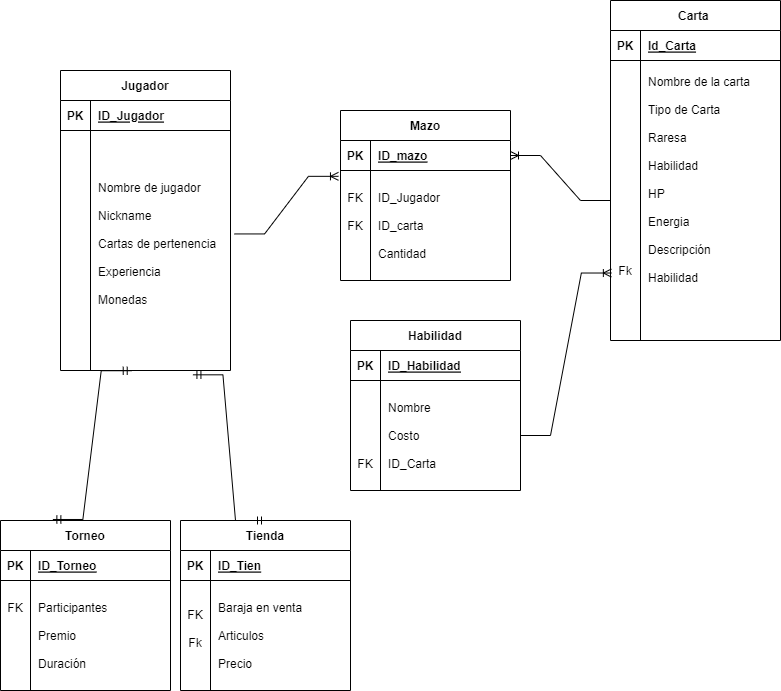

The diagram above was exported from draw.io. Its source (the exported page's mxGraphModel, read from the mxfile embedded in the PNG):
<mxGraphModel dx="1050" dy="1657" grid="1" gridSize="10" guides="1" tooltips="1" connect="1" arrows="1" fold="1" page="1" pageScale="1" pageWidth="850" pageHeight="1100" math="0" shadow="0" extFonts="Permanent Marker^https://fonts.googleapis.com/css?family=Permanent+Marker">
  <root>
    <mxCell id="0" />
    <mxCell id="1" parent="0" />
    <mxCell id="C-vyLk0tnHw3VtMMgP7b-2" value="Mazo" style="shape=table;startSize=30;container=1;collapsible=1;childLayout=tableLayout;fixedRows=1;rowLines=0;fontStyle=1;align=center;resizeLast=1;" parent="1" vertex="1">
      <mxGeometry x="380" y="100" width="170" height="170" as="geometry" />
    </mxCell>
    <mxCell id="C-vyLk0tnHw3VtMMgP7b-3" value="" style="shape=partialRectangle;collapsible=0;dropTarget=0;pointerEvents=0;fillColor=none;points=[[0,0.5],[1,0.5]];portConstraint=eastwest;top=0;left=0;right=0;bottom=1;" parent="C-vyLk0tnHw3VtMMgP7b-2" vertex="1">
      <mxGeometry y="30" width="170" height="30" as="geometry" />
    </mxCell>
    <mxCell id="C-vyLk0tnHw3VtMMgP7b-4" value="PK" style="shape=partialRectangle;overflow=hidden;connectable=0;fillColor=none;top=0;left=0;bottom=0;right=0;fontStyle=1;" parent="C-vyLk0tnHw3VtMMgP7b-3" vertex="1">
      <mxGeometry width="30" height="30" as="geometry">
        <mxRectangle width="30" height="30" as="alternateBounds" />
      </mxGeometry>
    </mxCell>
    <mxCell id="C-vyLk0tnHw3VtMMgP7b-5" value="ID_mazo" style="shape=partialRectangle;overflow=hidden;connectable=0;fillColor=none;top=0;left=0;bottom=0;right=0;align=left;spacingLeft=6;fontStyle=5;" parent="C-vyLk0tnHw3VtMMgP7b-3" vertex="1">
      <mxGeometry x="30" width="140" height="30" as="geometry">
        <mxRectangle width="140" height="30" as="alternateBounds" />
      </mxGeometry>
    </mxCell>
    <mxCell id="C-vyLk0tnHw3VtMMgP7b-9" value="" style="shape=partialRectangle;collapsible=0;dropTarget=0;pointerEvents=0;fillColor=none;points=[[0,0.5],[1,0.5]];portConstraint=eastwest;top=0;left=0;right=0;bottom=0;" parent="C-vyLk0tnHw3VtMMgP7b-2" vertex="1">
      <mxGeometry y="60" width="170" height="110" as="geometry" />
    </mxCell>
    <mxCell id="C-vyLk0tnHw3VtMMgP7b-10" value="FK&#10;&#10;FK&#10;&#10;" style="shape=partialRectangle;overflow=hidden;connectable=0;fillColor=none;top=0;left=0;bottom=0;right=0;" parent="C-vyLk0tnHw3VtMMgP7b-9" vertex="1">
      <mxGeometry width="30" height="110" as="geometry">
        <mxRectangle width="30" height="110" as="alternateBounds" />
      </mxGeometry>
    </mxCell>
    <mxCell id="C-vyLk0tnHw3VtMMgP7b-11" value="ID_Jugador&#10;&#10;ID_carta&#10;&#10;Cantidad" style="shape=partialRectangle;overflow=hidden;connectable=0;fillColor=none;top=0;left=0;bottom=0;right=0;align=left;spacingLeft=6;" parent="C-vyLk0tnHw3VtMMgP7b-9" vertex="1">
      <mxGeometry x="30" width="140" height="110" as="geometry">
        <mxRectangle width="140" height="110" as="alternateBounds" />
      </mxGeometry>
    </mxCell>
    <mxCell id="C-vyLk0tnHw3VtMMgP7b-23" value="Carta " style="shape=table;startSize=30;container=1;collapsible=1;childLayout=tableLayout;fixedRows=1;rowLines=0;fontStyle=1;align=center;resizeLast=1;" parent="1" vertex="1">
      <mxGeometry x="650" y="-10" width="170" height="340" as="geometry" />
    </mxCell>
    <mxCell id="C-vyLk0tnHw3VtMMgP7b-24" value="" style="shape=partialRectangle;collapsible=0;dropTarget=0;pointerEvents=0;fillColor=none;points=[[0,0.5],[1,0.5]];portConstraint=eastwest;top=0;left=0;right=0;bottom=1;" parent="C-vyLk0tnHw3VtMMgP7b-23" vertex="1">
      <mxGeometry y="30" width="170" height="30" as="geometry" />
    </mxCell>
    <mxCell id="C-vyLk0tnHw3VtMMgP7b-25" value="PK" style="shape=partialRectangle;overflow=hidden;connectable=0;fillColor=none;top=0;left=0;bottom=0;right=0;fontStyle=1;" parent="C-vyLk0tnHw3VtMMgP7b-24" vertex="1">
      <mxGeometry width="30" height="30" as="geometry">
        <mxRectangle width="30" height="30" as="alternateBounds" />
      </mxGeometry>
    </mxCell>
    <mxCell id="C-vyLk0tnHw3VtMMgP7b-26" value="Id_Carta" style="shape=partialRectangle;overflow=hidden;connectable=0;fillColor=none;top=0;left=0;bottom=0;right=0;align=left;spacingLeft=6;fontStyle=5;" parent="C-vyLk0tnHw3VtMMgP7b-24" vertex="1">
      <mxGeometry x="30" width="140" height="30" as="geometry">
        <mxRectangle width="140" height="30" as="alternateBounds" />
      </mxGeometry>
    </mxCell>
    <mxCell id="C-vyLk0tnHw3VtMMgP7b-27" value="" style="shape=partialRectangle;collapsible=0;dropTarget=0;pointerEvents=0;fillColor=none;points=[[0,0.5],[1,0.5]];portConstraint=eastwest;top=0;left=0;right=0;bottom=0;" parent="C-vyLk0tnHw3VtMMgP7b-23" vertex="1">
      <mxGeometry y="60" width="170" height="280" as="geometry" />
    </mxCell>
    <mxCell id="C-vyLk0tnHw3VtMMgP7b-28" value="&#10;&#10;&#10;&#10;&#10;&#10;&#10;&#10;&#10;&#10;Fk" style="shape=partialRectangle;overflow=hidden;connectable=0;fillColor=none;top=0;left=0;bottom=0;right=0;" parent="C-vyLk0tnHw3VtMMgP7b-27" vertex="1">
      <mxGeometry width="30" height="280" as="geometry">
        <mxRectangle width="30" height="280" as="alternateBounds" />
      </mxGeometry>
    </mxCell>
    <mxCell id="C-vyLk0tnHw3VtMMgP7b-29" value="Nombre de la carta&#10;&#10;Tipo de Carta&#10;&#10;Raresa&#10;&#10;Habilidad&#10;&#10;HP&#10;&#10;Energia&#10;&#10;Descripción&#10;&#10;Habilidad&#10;&#10;&#10;" style="shape=partialRectangle;overflow=hidden;connectable=0;fillColor=none;top=0;left=0;bottom=0;right=0;align=left;spacingLeft=6;" parent="C-vyLk0tnHw3VtMMgP7b-27" vertex="1">
      <mxGeometry x="30" width="140" height="280" as="geometry">
        <mxRectangle width="140" height="280" as="alternateBounds" />
      </mxGeometry>
    </mxCell>
    <mxCell id="3QQ_vR08nBFBF932lMay-1" value="Jugador" style="shape=table;startSize=30;container=1;collapsible=1;childLayout=tableLayout;fixedRows=1;rowLines=0;fontStyle=1;align=center;resizeLast=1;" parent="1" vertex="1">
      <mxGeometry x="100" y="60" width="170" height="300" as="geometry" />
    </mxCell>
    <mxCell id="3QQ_vR08nBFBF932lMay-2" value="" style="shape=partialRectangle;collapsible=0;dropTarget=0;pointerEvents=0;fillColor=none;points=[[0,0.5],[1,0.5]];portConstraint=eastwest;top=0;left=0;right=0;bottom=1;" parent="3QQ_vR08nBFBF932lMay-1" vertex="1">
      <mxGeometry y="30" width="170" height="30" as="geometry" />
    </mxCell>
    <mxCell id="3QQ_vR08nBFBF932lMay-3" value="PK" style="shape=partialRectangle;overflow=hidden;connectable=0;fillColor=none;top=0;left=0;bottom=0;right=0;fontStyle=1;" parent="3QQ_vR08nBFBF932lMay-2" vertex="1">
      <mxGeometry width="30" height="30" as="geometry">
        <mxRectangle width="30" height="30" as="alternateBounds" />
      </mxGeometry>
    </mxCell>
    <mxCell id="3QQ_vR08nBFBF932lMay-4" value="ID_Jugador" style="shape=partialRectangle;overflow=hidden;connectable=0;fillColor=none;top=0;left=0;bottom=0;right=0;align=left;spacingLeft=6;fontStyle=5;" parent="3QQ_vR08nBFBF932lMay-2" vertex="1">
      <mxGeometry x="30" width="140" height="30" as="geometry">
        <mxRectangle width="140" height="30" as="alternateBounds" />
      </mxGeometry>
    </mxCell>
    <mxCell id="3QQ_vR08nBFBF932lMay-5" value="" style="shape=partialRectangle;collapsible=0;dropTarget=0;pointerEvents=0;fillColor=none;points=[[0,0.5],[1,0.5]];portConstraint=eastwest;top=0;left=0;right=0;bottom=0;" parent="3QQ_vR08nBFBF932lMay-1" vertex="1">
      <mxGeometry y="60" width="170" height="240" as="geometry" />
    </mxCell>
    <mxCell id="3QQ_vR08nBFBF932lMay-6" value="" style="shape=partialRectangle;overflow=hidden;connectable=0;fillColor=none;top=0;left=0;bottom=0;right=0;" parent="3QQ_vR08nBFBF932lMay-5" vertex="1">
      <mxGeometry width="30" height="240" as="geometry">
        <mxRectangle width="30" height="240" as="alternateBounds" />
      </mxGeometry>
    </mxCell>
    <mxCell id="3QQ_vR08nBFBF932lMay-7" value="Nombre de jugador&#10;&#10;Nickname&#10;&#10;Cartas de pertenencia&#10;&#10;Experiencia&#10;&#10;Monedas&#10;" style="shape=partialRectangle;overflow=hidden;connectable=0;fillColor=none;top=0;left=0;bottom=0;right=0;align=left;spacingLeft=6;" parent="3QQ_vR08nBFBF932lMay-5" vertex="1">
      <mxGeometry x="30" width="140" height="240" as="geometry">
        <mxRectangle width="140" height="240" as="alternateBounds" />
      </mxGeometry>
    </mxCell>
    <mxCell id="bxM5c3TxePO0tcsTMQ7I-1" value="Habilidad" style="shape=table;startSize=30;container=1;collapsible=1;childLayout=tableLayout;fixedRows=1;rowLines=0;fontStyle=1;align=center;resizeLast=1;" parent="1" vertex="1">
      <mxGeometry x="390" y="310" width="170" height="170" as="geometry" />
    </mxCell>
    <mxCell id="bxM5c3TxePO0tcsTMQ7I-2" value="" style="shape=partialRectangle;collapsible=0;dropTarget=0;pointerEvents=0;fillColor=none;points=[[0,0.5],[1,0.5]];portConstraint=eastwest;top=0;left=0;right=0;bottom=1;" parent="bxM5c3TxePO0tcsTMQ7I-1" vertex="1">
      <mxGeometry y="30" width="170" height="30" as="geometry" />
    </mxCell>
    <mxCell id="bxM5c3TxePO0tcsTMQ7I-3" value="PK" style="shape=partialRectangle;overflow=hidden;connectable=0;fillColor=none;top=0;left=0;bottom=0;right=0;fontStyle=1;" parent="bxM5c3TxePO0tcsTMQ7I-2" vertex="1">
      <mxGeometry width="30" height="30" as="geometry">
        <mxRectangle width="30" height="30" as="alternateBounds" />
      </mxGeometry>
    </mxCell>
    <mxCell id="bxM5c3TxePO0tcsTMQ7I-4" value="ID_Habilidad" style="shape=partialRectangle;overflow=hidden;connectable=0;fillColor=none;top=0;left=0;bottom=0;right=0;align=left;spacingLeft=6;fontStyle=5;" parent="bxM5c3TxePO0tcsTMQ7I-2" vertex="1">
      <mxGeometry x="30" width="140" height="30" as="geometry">
        <mxRectangle width="140" height="30" as="alternateBounds" />
      </mxGeometry>
    </mxCell>
    <mxCell id="bxM5c3TxePO0tcsTMQ7I-5" value="" style="shape=partialRectangle;collapsible=0;dropTarget=0;pointerEvents=0;fillColor=none;points=[[0,0.5],[1,0.5]];portConstraint=eastwest;top=0;left=0;right=0;bottom=0;" parent="bxM5c3TxePO0tcsTMQ7I-1" vertex="1">
      <mxGeometry y="60" width="170" height="110" as="geometry" />
    </mxCell>
    <mxCell id="bxM5c3TxePO0tcsTMQ7I-6" value="&#10;&#10;&#10;&#10;&#10;FK&#10;" style="shape=partialRectangle;overflow=hidden;connectable=0;fillColor=none;top=0;left=0;bottom=0;right=0;" parent="bxM5c3TxePO0tcsTMQ7I-5" vertex="1">
      <mxGeometry width="30" height="110" as="geometry">
        <mxRectangle width="30" height="110" as="alternateBounds" />
      </mxGeometry>
    </mxCell>
    <mxCell id="bxM5c3TxePO0tcsTMQ7I-7" value="Nombre&#10;&#10;Costo&#10;&#10;ID_Carta" style="shape=partialRectangle;overflow=hidden;connectable=0;fillColor=none;top=0;left=0;bottom=0;right=0;align=left;spacingLeft=6;" parent="bxM5c3TxePO0tcsTMQ7I-5" vertex="1">
      <mxGeometry x="30" width="140" height="110" as="geometry">
        <mxRectangle width="140" height="110" as="alternateBounds" />
      </mxGeometry>
    </mxCell>
    <mxCell id="bxM5c3TxePO0tcsTMQ7I-8" value="Torneo" style="shape=table;startSize=30;container=1;collapsible=1;childLayout=tableLayout;fixedRows=1;rowLines=0;fontStyle=1;align=center;resizeLast=1;" parent="1" vertex="1">
      <mxGeometry x="40" y="510" width="170" height="170" as="geometry" />
    </mxCell>
    <mxCell id="bxM5c3TxePO0tcsTMQ7I-9" value="" style="shape=partialRectangle;collapsible=0;dropTarget=0;pointerEvents=0;fillColor=none;points=[[0,0.5],[1,0.5]];portConstraint=eastwest;top=0;left=0;right=0;bottom=1;" parent="bxM5c3TxePO0tcsTMQ7I-8" vertex="1">
      <mxGeometry y="30" width="170" height="30" as="geometry" />
    </mxCell>
    <mxCell id="bxM5c3TxePO0tcsTMQ7I-10" value="PK" style="shape=partialRectangle;overflow=hidden;connectable=0;fillColor=none;top=0;left=0;bottom=0;right=0;fontStyle=1;" parent="bxM5c3TxePO0tcsTMQ7I-9" vertex="1">
      <mxGeometry width="30" height="30" as="geometry">
        <mxRectangle width="30" height="30" as="alternateBounds" />
      </mxGeometry>
    </mxCell>
    <mxCell id="bxM5c3TxePO0tcsTMQ7I-11" value="ID_Torneo" style="shape=partialRectangle;overflow=hidden;connectable=0;fillColor=none;top=0;left=0;bottom=0;right=0;align=left;spacingLeft=6;fontStyle=5;" parent="bxM5c3TxePO0tcsTMQ7I-9" vertex="1">
      <mxGeometry x="30" width="140" height="30" as="geometry">
        <mxRectangle width="140" height="30" as="alternateBounds" />
      </mxGeometry>
    </mxCell>
    <mxCell id="bxM5c3TxePO0tcsTMQ7I-12" value="" style="shape=partialRectangle;collapsible=0;dropTarget=0;pointerEvents=0;fillColor=none;points=[[0,0.5],[1,0.5]];portConstraint=eastwest;top=0;left=0;right=0;bottom=0;" parent="bxM5c3TxePO0tcsTMQ7I-8" vertex="1">
      <mxGeometry y="60" width="170" height="110" as="geometry" />
    </mxCell>
    <mxCell id="bxM5c3TxePO0tcsTMQ7I-13" value="FK&#10;&#10;&#10;&#10;" style="shape=partialRectangle;overflow=hidden;connectable=0;fillColor=none;top=0;left=0;bottom=0;right=0;" parent="bxM5c3TxePO0tcsTMQ7I-12" vertex="1">
      <mxGeometry width="30" height="110" as="geometry">
        <mxRectangle width="30" height="110" as="alternateBounds" />
      </mxGeometry>
    </mxCell>
    <mxCell id="bxM5c3TxePO0tcsTMQ7I-14" value="Participantes&#10;&#10;Premio&#10;&#10;Duración" style="shape=partialRectangle;overflow=hidden;connectable=0;fillColor=none;top=0;left=0;bottom=0;right=0;align=left;spacingLeft=6;" parent="bxM5c3TxePO0tcsTMQ7I-12" vertex="1">
      <mxGeometry x="30" width="140" height="110" as="geometry">
        <mxRectangle width="140" height="110" as="alternateBounds" />
      </mxGeometry>
    </mxCell>
    <mxCell id="XaXZlR3tdAYIIVBmUAqK-1" value="Tienda" style="shape=table;startSize=30;container=1;collapsible=1;childLayout=tableLayout;fixedRows=1;rowLines=0;fontStyle=1;align=center;resizeLast=1;" vertex="1" parent="1">
      <mxGeometry x="220" y="510" width="170" height="170" as="geometry" />
    </mxCell>
    <mxCell id="XaXZlR3tdAYIIVBmUAqK-2" value="" style="shape=partialRectangle;collapsible=0;dropTarget=0;pointerEvents=0;fillColor=none;points=[[0,0.5],[1,0.5]];portConstraint=eastwest;top=0;left=0;right=0;bottom=1;" vertex="1" parent="XaXZlR3tdAYIIVBmUAqK-1">
      <mxGeometry y="30" width="170" height="30" as="geometry" />
    </mxCell>
    <mxCell id="XaXZlR3tdAYIIVBmUAqK-3" value="PK" style="shape=partialRectangle;overflow=hidden;connectable=0;fillColor=none;top=0;left=0;bottom=0;right=0;fontStyle=1;" vertex="1" parent="XaXZlR3tdAYIIVBmUAqK-2">
      <mxGeometry width="30" height="30" as="geometry">
        <mxRectangle width="30" height="30" as="alternateBounds" />
      </mxGeometry>
    </mxCell>
    <mxCell id="XaXZlR3tdAYIIVBmUAqK-4" value="ID_Tien" style="shape=partialRectangle;overflow=hidden;connectable=0;fillColor=none;top=0;left=0;bottom=0;right=0;align=left;spacingLeft=6;fontStyle=5;" vertex="1" parent="XaXZlR3tdAYIIVBmUAqK-2">
      <mxGeometry x="30" width="140" height="30" as="geometry">
        <mxRectangle width="140" height="30" as="alternateBounds" />
      </mxGeometry>
    </mxCell>
    <mxCell id="XaXZlR3tdAYIIVBmUAqK-5" value="" style="shape=partialRectangle;collapsible=0;dropTarget=0;pointerEvents=0;fillColor=none;points=[[0,0.5],[1,0.5]];portConstraint=eastwest;top=0;left=0;right=0;bottom=0;" vertex="1" parent="XaXZlR3tdAYIIVBmUAqK-1">
      <mxGeometry y="60" width="170" height="110" as="geometry" />
    </mxCell>
    <mxCell id="XaXZlR3tdAYIIVBmUAqK-6" value="FK&#10;&#10;Fk&#10;" style="shape=partialRectangle;overflow=hidden;connectable=0;fillColor=none;top=0;left=0;bottom=0;right=0;" vertex="1" parent="XaXZlR3tdAYIIVBmUAqK-5">
      <mxGeometry width="30" height="110" as="geometry">
        <mxRectangle width="30" height="110" as="alternateBounds" />
      </mxGeometry>
    </mxCell>
    <mxCell id="XaXZlR3tdAYIIVBmUAqK-7" value="Baraja en venta&#10;&#10;Articulos &#10;&#10;Precio" style="shape=partialRectangle;overflow=hidden;connectable=0;fillColor=none;top=0;left=0;bottom=0;right=0;align=left;spacingLeft=6;" vertex="1" parent="XaXZlR3tdAYIIVBmUAqK-5">
      <mxGeometry x="30" width="140" height="110" as="geometry">
        <mxRectangle width="140" height="110" as="alternateBounds" />
      </mxGeometry>
    </mxCell>
    <mxCell id="XaXZlR3tdAYIIVBmUAqK-9" value="" style="edgeStyle=entityRelationEdgeStyle;fontSize=12;html=1;endArrow=ERoneToMany;rounded=0;exitX=1.024;exitY=0.431;exitDx=0;exitDy=0;exitPerimeter=0;entryX=-0.012;entryY=0.053;entryDx=0;entryDy=0;entryPerimeter=0;" edge="1" parent="1" source="3QQ_vR08nBFBF932lMay-5" target="C-vyLk0tnHw3VtMMgP7b-9">
      <mxGeometry width="100" height="100" relative="1" as="geometry">
        <mxPoint x="370" y="240" as="sourcePoint" />
        <mxPoint x="470" y="140" as="targetPoint" />
      </mxGeometry>
    </mxCell>
    <mxCell id="XaXZlR3tdAYIIVBmUAqK-10" value="" style="edgeStyle=entityRelationEdgeStyle;fontSize=12;html=1;endArrow=ERoneToMany;rounded=0;exitX=0;exitY=0.5;exitDx=0;exitDy=0;" edge="1" parent="1" source="C-vyLk0tnHw3VtMMgP7b-27" target="C-vyLk0tnHw3VtMMgP7b-3">
      <mxGeometry width="100" height="100" relative="1" as="geometry">
        <mxPoint x="550" y="197" as="sourcePoint" />
        <mxPoint x="654" y="140" as="targetPoint" />
      </mxGeometry>
    </mxCell>
    <mxCell id="XaXZlR3tdAYIIVBmUAqK-11" value="" style="edgeStyle=entityRelationEdgeStyle;fontSize=12;html=1;endArrow=ERoneToMany;rounded=0;exitX=1;exitY=0.5;exitDx=0;exitDy=0;entryX=0.005;entryY=0.759;entryDx=0;entryDy=0;entryPerimeter=0;" edge="1" parent="1" source="bxM5c3TxePO0tcsTMQ7I-5" target="C-vyLk0tnHw3VtMMgP7b-27">
      <mxGeometry width="100" height="100" relative="1" as="geometry">
        <mxPoint x="370" y="440" as="sourcePoint" />
        <mxPoint x="470" y="340" as="targetPoint" />
      </mxGeometry>
    </mxCell>
    <mxCell id="XaXZlR3tdAYIIVBmUAqK-12" value="" style="edgeStyle=entityRelationEdgeStyle;fontSize=12;html=1;endArrow=ERmandOne;startArrow=ERmandOne;rounded=0;exitX=0.416;exitY=1.001;exitDx=0;exitDy=0;exitPerimeter=0;entryX=0.308;entryY=-0.006;entryDx=0;entryDy=0;entryPerimeter=0;" edge="1" parent="1" source="3QQ_vR08nBFBF932lMay-5" target="bxM5c3TxePO0tcsTMQ7I-8">
      <mxGeometry width="100" height="100" relative="1" as="geometry">
        <mxPoint x="370" y="440" as="sourcePoint" />
        <mxPoint x="470" y="340" as="targetPoint" />
      </mxGeometry>
    </mxCell>
    <mxCell id="XaXZlR3tdAYIIVBmUAqK-14" value="" style="edgeStyle=entityRelationEdgeStyle;fontSize=12;html=1;endArrow=ERmandOne;startArrow=ERmandOne;rounded=0;exitX=0.779;exitY=1.018;exitDx=0;exitDy=0;exitPerimeter=0;entryX=0.5;entryY=0;entryDx=0;entryDy=0;" edge="1" parent="1" source="3QQ_vR08nBFBF932lMay-5" target="XaXZlR3tdAYIIVBmUAqK-1">
      <mxGeometry width="100" height="100" relative="1" as="geometry">
        <mxPoint x="370" y="440" as="sourcePoint" />
        <mxPoint x="470" y="340" as="targetPoint" />
        <Array as="points">
          <mxPoint x="250" y="380" />
          <mxPoint x="280" y="490" />
          <mxPoint x="250" y="440" />
          <mxPoint x="260" y="460" />
        </Array>
      </mxGeometry>
    </mxCell>
  </root>
</mxGraphModel>